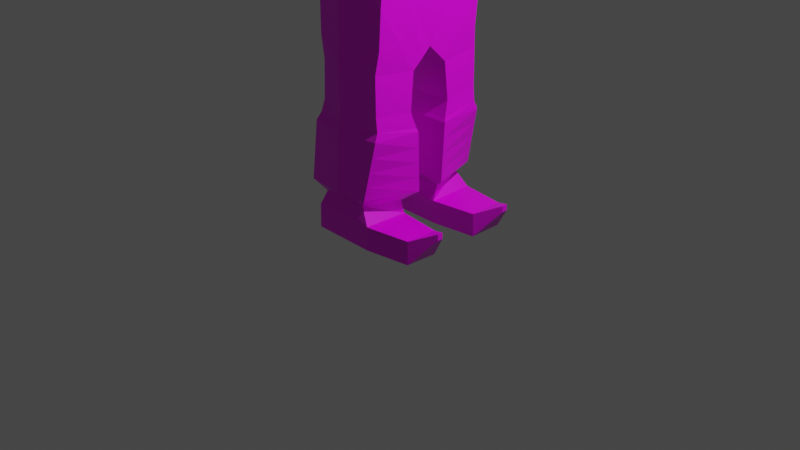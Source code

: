 # Source: gnome.blend  (saved by Blender 3.1.7; exported with 4.5.12 LTS)
import bpy
from mathutils import Matrix  # noqa: F401  (used for matrix-valued properties, if any)

bpy.ops.wm.read_factory_settings(use_empty=True)
scene = bpy.context.scene
scene.name = 'Scene'

# ---- collections
col_collection = bpy.data.collections.new('Collection'); scene.collection.children.link(col_collection)

# ---- images (referenced by path relative to the original .blend; pixels are not part of the script)
import os
ASSET_DIR = os.environ.get("B2B_ASSET_DIR", "")  # directory of the original .blend (textures are referenced by path, not embedded)
HERE = os.path.dirname(os.path.abspath(__file__))  # packed textures are extracted next to this script under _unpacked/

def load_image(name, relpath, width, height, colorspace="sRGB"):
    """Load a texture the original file referenced (path relative to the .blend, or extracted next to this script)."""
    p = next((c for c in (os.path.join(HERE, relpath), os.path.join(ASSET_DIR, relpath)) if relpath and os.path.exists(c)), "")
    if p:
        img = bpy.data.images.load(p, check_existing=True)
        img.name = name
    else:  # same state as the original file: an image datablock whose file is absent (Cycles renders it pink)
        img = bpy.data.images.new(name, width, height)
        img.source = "FILE"
        img.filepath = "//" + (relpath or name)
    img.colorspace_settings.name = colorspace
    return img
img_tex = load_image('Tex', 'gnometex.png', 1024, 1024, 'sRGB')

# ---- materials (node trees are filled in below, after node groups)
mat_material = bpy.data.materials.new('Material')
mat_material.alpha_threshold = 0.0
mat_material.use_transparent_shadow = False
mat_material.line_color = (0.0, 0.0, 0.0, 1.0)

# ---- material node trees
mat_material.use_nodes = True; mat_material.node_tree.nodes.clear()
_N = mat_material.node_tree.nodes; _L = mat_material.node_tree.links
n0 = _N.new('ShaderNodeOutputMaterial'); n0.name = 'Material Output'; n0.location = (300, 300)
n1 = _N.new('ShaderNodeBsdfPrincipled'); n1.name = 'Principled BSDF'; n1.location = (10, 300)
n1.distribution = 'GGX'
n1.subsurface_method = 'RANDOM_WALK_SKIN'
n1.inputs[2].default_value = 0.4
n1.inputs[3].default_value = 1.45
n1.inputs[27].default_value = (0.0, 0.0, 0.0, 1.0)
n1.inputs[28].default_value = 1.0
n2 = _N.new('ShaderNodeTexImage'); n2.name = 'Image Texture'; n2.location = (-462, 264)
n2.image = img_tex
_L.new(n1.outputs[0], n0.inputs[0])
_L.new(n2.outputs[0], n1.inputs[0])
n0.is_active_output = True

# ---- world
world_world = bpy.data.worlds.new('World'); scene.world = world_world
world_world.use_nodes = True; world_world.node_tree.nodes.clear()
_N = world_world.node_tree.nodes; _L = world_world.node_tree.links
n0 = _N.new('ShaderNodeOutputWorld'); n0.name = 'World Output'; n0.location = (300, 300)
n1 = _N.new('ShaderNodeBackground'); n1.name = 'Background'; n1.location = (10, 300)
n1.inputs[0].default_value = (0.05088, 0.05088, 0.05088, 1.0)
_L.new(n1.outputs[0], n0.inputs[0])
n0.is_active_output = True
world_world.color = (0.05088, 0.05088, 0.05088)
world_world.use_sun_shadow = False
world_world.sun_shadow_jitter_overblur = 0.0

# ---- cameras
cam_camera = bpy.data.cameras.new('Camera')
cam_camera.clip_end = 100.0
cam_camera.ortho_scale = 7.314

# ---- lights
light_light = bpy.data.lights.new('Light', 'POINT')
light_light.transmission_factor = 0.0
light_light.energy = 1000.0
light_light.shadow_soft_size = 0.1
light_light.shadow_maximum_resolution = 0.006
light_light.use_absolute_resolution = True

# ---- meshes
me_cube = bpy.data.meshes.new('Cube')
me_cube.from_pydata([(0.3032, 0.8286, 4.092), (0.2579, 0.7637, 3.355), (-0.4606, -0.002019, 4.033), (0.5242, -0.001281, 3.894), (-0.3548, 0.7981, 4.076), (-0.4223, 0.8881, 3.28), (-0.3785, 0.6709, 4.091), (0.3453, 0.6321, 4.066), (-0.6162, -0.002019, 2.884), (0.6549, -0.001281, 3.708), (-0.6001, -0.002019, 3.799), (0.531, -0.002019, 2.883), (-0.3516, -0.002019, 4.149), (0.1885, -0.002019, 4.116), (-0.229, 0.3154, 4.141), (0.1602, 0.3221, 4.121), (-0.3507, -0.002019, 4.298), (0.3207, 0.0, 4.155), (-0.2379, 0.3332, 4.291), (0.1644, 0.3277, 4.273), (-0.5896, -0.002019, 4.504), (0.8736, -0.002019, 4.195), (-0.3424, 0.4736, 4.504), (0.277, 0.5276, 4.472), (-0.5356, -0.002019, 5.033), (0.5803, -0.002019, 4.944), (-0.3114, 0.4738, 5.032), (0.2426, 0.4938, 5.037), (-0.4716, -0.002019, 5.229), (0.3786, -0.002019, 5.228), (-0.2737, 0.4483, 5.229), (0.1946, 0.4498, 5.231), (-0.265, -0.002019, 6.128), (0.1794, -0.002019, 6.128), (-0.1161, 0.2965, 6.128), (0.03969, 0.2965, 6.128), (-0.1843, -0.002019, 6.749), (0.09904, -0.002019, 6.749), (-0.116, 0.1361, 6.749), (0.03984, 0.1361, 6.749), (-0.04261, -0.002019, 7.136), (0.4462, 0.617, 2.883), (-0.5223, 0.6168, 2.884), (0.6737, -0.002019, 4.105), (0.2096, 0.97, 4.088), (0.1872, 0.94, 3.531), (-0.2793, 0.9624, 4.086), (-0.3294, 1.024, 3.473), (0.1548, 1.438, 3.948), (0.1547, 1.437, 3.563), (-0.2306, 1.437, 3.949), (-0.2307, 1.437, 3.564), (0.1521, 1.738, 3.946), (0.152, 1.738, 3.567), (-0.2281, 1.738, 3.947), (-0.2281, 1.738, 3.567), (0.1835, 2.3, 3.979), (0.1835, 2.3, 3.536), (-0.2596, 2.3, 3.979), (-0.2596, 2.3, 3.536), (0.09672, 2.583, 3.892), (0.09672, 2.583, 3.622), (-0.1728, 2.583, 3.892), (-0.1728, 2.583, 3.622), (0.05524, 2.765, 3.85), (0.05524, 2.765, 3.664), (-0.1313, 2.765, 3.85), (-0.1313, 2.765, 3.664), (0.05524, 2.908, 3.85), (0.05524, 2.908, 3.699), (-0.1313, 2.908, 3.851), (-0.1313, 2.908, 3.699), (0.05524, 3.129, 3.851), (0.05524, 3.129, 3.689), (-0.1313, 3.129, 3.851), (-0.1313, 3.129, 3.689), (0.05524, 3.378, 3.816), (0.05524, 3.378, 3.699), (-0.1313, 3.378, 3.816), (-0.1313, 3.378, 3.699), (0.1856, 2.785, 3.824), (0.1856, 2.785, 3.69), (0.1856, 2.888, 3.824), (0.1856, 2.888, 3.69), (0.3279, 2.805, 3.798), (0.3279, 2.805, 3.716), (0.3279, 2.868, 3.798), (0.3279, 2.868, 3.716), (0.4561, 0.6037, 2.713), (-0.483, 0.6036, 2.714), (0.4814, -0.002019, 2.713), (-0.5696, -0.002019, 2.714), (0.4405, 0.6121, 2.544), (-0.4353, 0.612, 2.544), (0.4629, -0.002019, 2.544), (-0.513, -0.002019, 2.544), (0.4272, 0.6172, 2.366), (-0.3945, 0.6172, 2.366), (0.4472, -0.002019, 2.391), (-0.4647, -0.002019, 2.391), (0.4075, 0.2036, 1.713), (-0.3277, 0.2036, 1.713), (0.4099, -0.002019, 1.905), (-0.3503, -0.002019, 1.905), (0.3717, 0.6399, 1.75), (-0.3275, 0.6399, 1.75), (0.3954, 0.6118, 1.976), (-0.3762, 0.6319, 1.972), (0.4143, 0.2408, 1.321), (-0.3449, 0.2408, 1.321), (0.3762, 0.6393, 1.356), (-0.3447, 0.6393, 1.356), (0.4359, 0.19, 1.159), (-0.3999, 0.19, 1.159), (0.3904, 0.6381, 1.212), (-0.3997, 0.6381, 1.212), (0.45, 0.1739, 1.118), (-0.4358, 0.1739, 1.119), (0.3996, 0.6731, 1.129), (-0.4355, 0.6731, 1.129), (0.4393, 0.1482, 0.4974), (-0.4782, 0.1482, 0.4974), (0.2673, 0.7039, 0.5094), (-0.4779, 0.7039, 0.5095), (0.2872, 0.2471, 0.3898), (-0.3521, 0.2471, 0.3898), (0.1673, 0.6343, 0.3982), (-0.3519, 0.6343, 0.3982), (0.285, 0.1994, 0.2337), (-0.4123, 0.2102, 0.2337), (0.2884, 0.689, 0.2438), (-0.412, 0.6779, 0.2438), (0.2866, 0.2045, -0.01247), (-0.4123, 0.2155, -0.01247), (0.29, 0.6941, -0.002372), (-0.412, 0.6832, -0.002371), (0.7705, 0.2632, 0.2368), (0.7739, 0.6198, 0.2469), (0.7721, 0.2668, -0.009375), (0.7755, 0.6235, 0.000726), (1.015, 0.4107, 0.3571), (1.016, 0.4706, 0.3598), (1.016, 0.4113, 0.2934), (1.017, 0.4712, 0.296), (0.2516, 0.4895, 4.835), (0.7568, -0.002019, 4.603), (-0.3264, 0.4987, 4.839), (-0.5653, -0.002019, 4.841), (0.6636, -0.002019, 4.519), (0.269, 0.5216, 4.617), (-0.333, 0.5069, 4.642), (-0.5758, -0.002019, 4.644), (-0.4556, 0.335, 4.033), (0.4929, 0.3521, 3.898), (-0.3429, 0.2016, 4.147), (-0.5688, 0.335, 3.838), (0.5055, 0.3078, 2.883), (-0.5849, 0.3075, 2.884), (0.5542, 0.3521, 3.711), (0.1814, 0.2075, 4.114), (-0.5027, 0.2839, 4.483), (-0.3668, 0.2085, 4.285), (0.3017, 0.2118, 4.264), (0.5654, 0.3297, 4.327), (-0.4434, 0.2449, 5.032), (0.5002, 0.2538, 5.026), (-0.3763, 0.2237, 5.229), (0.2897, 0.2275, 5.23), (-0.1893, 0.1473, 6.128), (0.1096, 0.1474, 6.128), (-0.1509, 0.06706, 6.749), (0.0715, 0.06707, 6.749), (0.4738, 0.301, 2.713), (-0.5406, 0.3009, 2.714), (0.4563, 0.2914, 2.544), (-0.4868, 0.2913, 2.544), (0.4413, 0.267, 2.378), (-0.4409, 0.267, 2.379), (0.4125, 0.1008, 1.809), (-0.3489, 0.1008, 1.809), (-0.4658, 0.2503, 4.827), (0.5031, 0.2945, 4.754), (0.5324, 0.31, 4.508), (-0.4907, 0.2655, 4.632), (0.6945, 0.2351, 4.268), (0.2466, 0.4905, 4.939), (0.5489, 0.1749, 4.99), (0.4873, -0.002019, 5.086), (0.7762, -0.002019, 4.331), (0.3333, 0.1157, 5.229), (0.2181, 0.4714, 5.134), (0.2603, 0.5143, 4.726), (0.6946, -0.002019, 4.808), (0.6251, 0.1702, 4.666), (0.701, -0.002019, 4.543), (0.2738, 0.5253, 4.544), (0.5786, 0.1738, 4.493), (0.4062, 0.4151, 4.427), (0.3981, 0.4278, 5.036), (0.2419, 0.3386, 5.231), (0.398, 0.4203, 4.818), (0.4079, 0.4238, 4.58), (0.5546, 0.3229, 4.405), (0.5169, 0.3052, 4.623), (0.395, 0.2543, 5.153), (0.4797, 0.2876, 4.87), (0.5862, 0.1537, 4.842), (0.4553, 0.1347, 5.126), (0.5981, 0.1686, 4.539), (0.6771, 0.2297, 4.354), (0.4075, 0.4195, 4.502), (0.3996, 0.4214, 4.692), (0.2998, 0.3604, 5.14), (0.394, 0.4224, 4.92), (0.6638, -0.002019, 3.312), (-0.6897, -0.002019, 3.43), (0.3184, 0.7969, 3.733), (-0.44, 0.8419, 3.687), (0.447, 0.6881, 3.534), (0.225, 0.9554, 3.816), (-0.3448, 0.9923, 3.787), (0.1752, 1.438, 3.761), (-0.2619, 1.437, 3.761), (0.1721, 1.738, 3.761), (-0.259, 1.738, 3.761), (0.2077, 2.3, 3.763), (-0.2947, 2.3, 3.763), (0.1093, 2.583, 3.76), (-0.1963, 2.583, 3.761), (0.06229, 2.765, 3.76), (-0.1493, 2.765, 3.76), (0.06229, 2.908, 3.76), (-0.1493, 2.908, 3.76), (0.06229, 3.129, 3.76), (-0.1493, 3.129, 3.76), (0.06229, 3.378, 3.759), (-0.1493, 3.378, 3.759), (0.2102, 2.785, 3.759), (0.2102, 2.888, 3.759), (0.3715, 2.805, 3.758), (0.3715, 2.868, 3.758), (0.5913, 0.3301, 3.314), (-0.6542, 0.3216, 3.45), (-0.509, 0.6445, 3.498), (-0.02202, 0.524, 4.837), (-0.0075, 0.5438, 4.628), (-0.03106, 0.5074, 5.035), (-0.05064, 0.449, 5.23), (-0.03928, 0.3305, 4.282), (-0.0356, 0.3188, 4.187), (0.0006519, 0.5224, 4.486), (0.4472, 0.1672, 0.9557), (0.4445, 0.1607, 0.8004), (0.4418, 0.1543, 0.6452), (0.2988, 0.6966, 0.6569), (0.3319, 0.6889, 0.8118), (0.365, 0.6811, 0.9668), (-0.4678, 0.6966, 0.6569), (-0.4572, 0.6889, 0.8119), (-0.4466, 0.6811, 0.9668), (-0.4681, 0.1543, 0.6452), (-0.4575, 0.1607, 0.8004), (-0.4469, 0.1672, 0.9557), (-0.05398, 0.7347, 0.9668), (-0.07535, 0.6704, 2.884), (-0.06563, 0.6934, 1.75), (-0.05631, 0.7266, 1.129), (-0.05177, 0.7424, 0.8118), (-0.07713, 0.6572, 2.713), (-0.06977, 0.6775, 1.973), (-0.07473, 0.6656, 2.544), (-0.04955, 0.7501, 0.6569), (-0.04744, 0.7575, 0.5094), (-0.07289, 0.6708, 2.366), (-0.06392, 0.6928, 1.356), (-0.03838, 0.8714, 3.322), (-0.06348, 0.6917, 1.212), (-0.02649, 1.437, 3.564), (-0.04013, 2.908, 3.699), (-0.04184, 2.3, 3.536), (-0.0243, 0.9743, 3.507), (-0.04424, 3.378, 3.699), (-0.03797, 2.765, 3.664), (-0.03075, 1.738, 3.567), (-0.04344, 3.129, 3.689), (-0.03875, 2.583, 3.622), (-0.05773, 0.9658, 4.143), (-0.04132, 0.8126, 4.139), (-0.02411, 0.652, 4.135), (-0.05585, 3.378, 3.824), (-0.02953, 2.765, 3.906), (-0.01513, 1.738, 4.003), (-0.06138, 3.129, 3.859), (-0.04613, 2.583, 3.948), (0.00959, 1.438, 4.004), (-0.0421, 2.908, 3.859), (-0.08937, 2.3, 4.035)], [], [(158, 7, 153), (159, 15, 19, 162), (242, 155, 6, 243), (7, 288, 249, 15), (217, 4, 46, 220), (241, 158, 9, 214), (156, 11, 90, 172), (153, 7, 15, 159), (155, 10, 2, 152), (152, 2, 12, 154), (162, 19, 23, 197, 163), (15, 249, 248, 19), (154, 12, 16, 161), (213, 185, 27, 198), (19, 248, 250, 23), (161, 16, 20, 160), (27, 246, 247, 31, 190), (144, 244, 246, 27, 185), (180, 147, 24, 164), (31, 247, 30, 34, 35), (164, 24, 28, 166), (212, 190, 31, 199), (35, 34, 38, 39), (166, 28, 32, 168), (167, 199, 31, 35, 169), (37, 171, 39, 40), (168, 32, 36, 170), (169, 35, 39, 171), (39, 38, 40), (38, 170, 36, 40), (5, 275, 264, 42), (216, 0, 7, 218), (217, 5, 42, 243), (0, 287, 288, 7), (45, 280, 277, 49), (1, 275, 280, 45), (4, 287, 286, 46), (216, 1, 45, 219), (50, 294, 291, 54), (46, 286, 294, 50), (219, 45, 49, 221), (220, 46, 50, 222), (224, 54, 58, 226), (221, 49, 53, 223), (222, 50, 54, 224), (49, 277, 283, 53), (58, 296, 293, 62), (53, 283, 279, 57), (54, 291, 296, 58), (223, 53, 57, 225), (227, 61, 65, 229), (225, 57, 61, 227), (226, 58, 62, 228), (57, 279, 285, 61), (230, 66, 70, 232), (228, 62, 66, 230), (61, 285, 282, 65), (62, 293, 290, 66), (70, 295, 292, 74), (65, 282, 278, 69), (66, 290, 295, 70), (68, 64, 80, 82), (234, 74, 78, 236), (231, 69, 73, 233), (232, 70, 74, 234), (69, 278, 284, 73), (236, 78, 289, 76, 235), (73, 284, 281, 77), (74, 292, 289, 78), (233, 73, 77, 235), (82, 80, 84, 86), (231, 68, 82, 238), (65, 69, 83, 81), (229, 65, 81, 237), (239, 85, 87, 240), (238, 82, 86, 240), (81, 83, 87, 85), (237, 81, 85, 239), (89, 268, 270, 93), (42, 264, 268, 89), (157, 42, 89, 173), (172, 90, 94, 174), (173, 89, 93, 175), (176, 98, 102, 178), (179, 178, 102, 103), (177, 97, 101, 179), (101, 97, 107, 105), (107, 269, 265, 105), (97, 273, 269, 107), (96, 100, 104, 106), (105, 265, 274, 111), (110, 108, 112, 114), (104, 100, 108, 110), (101, 105, 111, 109), (100, 101, 109, 108), (113, 115, 119, 117), (111, 274, 276, 115), (109, 111, 115, 113), (108, 109, 113, 112), (254, 253, 120, 122), (112, 113, 117, 116), (114, 112, 116, 118), (115, 276, 266, 119), (123, 272, 122, 126, 127), (257, 271, 272, 123), (260, 257, 123, 121), (253, 260, 121, 120), (125, 127, 131, 129), (121, 123, 127, 125), (120, 121, 125, 124), (122, 120, 124, 126), (130, 128, 136, 137), (124, 125, 129, 128), (126, 124, 128, 130), (127, 126, 130, 131), (132, 133, 135, 134), (131, 130, 134, 135), (129, 131, 135, 133), (128, 129, 133, 132), (136, 138, 142, 140), (128, 132, 138, 136), (134, 130, 137, 139), (132, 134, 139, 138), (141, 140, 142, 143), (137, 136, 140, 141), (139, 137, 141, 143), (138, 139, 143, 142), (174, 94, 98, 176), (93, 270, 273, 97), (175, 93, 97, 177), (116, 118, 266, 119, 117), (120, 122, 272, 123, 121), (183, 151, 147, 180), (149, 245, 244, 144, 191), (211, 191, 144, 200), (210, 195, 149, 201), (23, 250, 245, 149, 195), (160, 20, 151, 183), (22, 160, 183, 150), (209, 202, 182, 196), (208, 203, 181, 193), (150, 183, 180, 146), (95, 175, 177, 99), (92, 174, 176, 96), (99, 177, 179, 103), (101, 100, 178, 179), (96, 176, 178, 100), (91, 173, 175, 95), (88, 172, 174, 92), (8, 157, 173, 91), (33, 169, 171, 37), (34, 168, 170, 38), (29, 189, 167, 169, 33), (30, 166, 168, 34), (207, 204, 167, 189), (26, 164, 166, 30), (146, 180, 164, 26), (18, 161, 160, 22), (206, 205, 165, 186), (14, 154, 161, 18), (17, 162, 163, 184, 21, 43), (6, 152, 154, 14), (6, 155, 152), (3, 153, 159, 13), (41, 156, 172, 88), (218, 7, 158, 241), (215, 10, 155, 242), (13, 159, 162, 17), (9, 158, 153, 3), (192, 206, 186, 25), (145, 193, 206, 192), (193, 181, 205, 206), (187, 207, 189, 29), (25, 186, 207, 187), (186, 165, 204, 207), (194, 208, 193, 145), (148, 196, 208, 194), (196, 182, 203, 208), (188, 209, 196, 148), (21, 184, 209, 188), (184, 163, 202, 209), (202, 210, 201, 182), (163, 197, 210, 202), (197, 23, 195, 210), (203, 211, 200, 181), (182, 201, 211, 203), (201, 149, 191, 211), (204, 212, 199, 167), (165, 198, 212, 204), (198, 27, 190, 212), (205, 213, 198, 165), (181, 200, 213, 205), (200, 144, 185, 213), (8, 215, 242, 157), (41, 218, 241, 156), (80, 237, 239, 84), (83, 238, 240, 87), (84, 239, 240, 86), (64, 229, 237, 80), (69, 231, 238, 83), (72, 233, 235, 76), (79, 236, 235, 77, 281), (71, 232, 234, 75), (68, 231, 233, 72), (75, 234, 236, 79), (63, 228, 230, 67), (67, 230, 232, 71), (59, 226, 228, 63), (56, 225, 227, 60), (60, 227, 229, 64), (52, 223, 225, 56), (51, 222, 224, 55), (48, 221, 223, 52), (55, 224, 226, 59), (47, 220, 222, 51), (44, 219, 221, 48), (0, 216, 219, 44), (4, 217, 243, 6), (1, 216, 218, 41), (156, 241, 214, 11), (5, 217, 220, 47), (157, 242, 243, 42), (250, 248, 18, 22), (247, 246, 26, 30), (245, 250, 22, 150), (244, 245, 150, 146), (246, 244, 146, 26), (248, 249, 14, 18), (116, 117, 262, 251), (251, 262, 261, 252), (252, 261, 260, 253), (117, 119, 259, 262), (262, 259, 258, 261), (261, 258, 257, 260), (119, 266, 263, 259), (259, 263, 267, 258), (258, 267, 271, 257), (118, 116, 251, 256), (256, 251, 252, 255), (255, 252, 253, 254), (270, 268, 88, 92), (263, 266, 118, 256), (271, 267, 255, 254), (274, 265, 104, 110), (269, 273, 96, 106), (276, 274, 110, 114), (266, 276, 114, 118), (272, 271, 254, 122), (264, 275, 1, 41), (268, 264, 41, 88), (267, 263, 256, 255), (273, 270, 92, 96), (265, 269, 106, 104), (277, 280, 47, 51), (284, 278, 71, 75), (283, 277, 51, 55), (280, 275, 5, 47), (278, 282, 67, 71), (282, 285, 63, 67), (285, 279, 59, 63), (281, 284, 75, 79), (279, 283, 55, 59), (286, 287, 0, 44), (295, 290, 64, 68), (288, 287, 4, 6), (290, 293, 60, 64), (249, 288, 6, 14), (289, 292, 72, 76), (292, 295, 68, 72), (296, 291, 52, 56), (291, 294, 48, 52), (294, 286, 44, 48), (293, 296, 56, 60)])
_uv = me_cube.uv_layers.new(name='UVMap')
_uv.uv.foreach_set('vector', [0.2201, 0.1012, 0.1547, 0.1745, 0.1823, 0.1098, 0.5246, 0.8678, 0.5096, 0.8816, 0.4867, 0.8628, 0.5097, 0.8359, 0.5725, 0.3536, 0.5697, 0.4286, 0.5064, 0.4873, 0.5008, 0.3649, 0.1547, 0.1745, 0.08593, 0.1902, 0.06956, 0.1303, 0.1071, 0.1239, 0.4595, 0.4108, 0.4819, 0.4902, 0.4502, 0.5046, 0.4265, 0.4425, 0.2963, 0.08059, 0.2201, 0.1012, 0.21, 0.03058, 0.2841, 0.01661, 0.3767, 0.06099, 0.3676, 0.004928, 0.4002, 0.00144, 0.4061, 0.05398, 0.1823, 0.1098, 0.1547, 0.1745, 0.1071, 0.1239, 0.1054, 0.1018, 0.5697, 0.4286, 0.6326, 0.4198, 0.6324, 0.4703, 0.5697, 0.471, 0.5697, 0.471, 0.6324, 0.4703, 0.6325, 0.4995, 0.595, 0.5005, 0.5097, 0.8359, 0.4867, 0.8628, 0.4437, 0.8296, 0.4636, 0.8088, 0.4918, 0.7864, 0.5096, 0.8816, 0.48, 0.9045, 0.465, 0.8966, 0.4867, 0.8628, 0.4605, 0.9653, 0.4579, 0.9998, 0.4331, 0.9991, 0.4352, 0.9606, 0.3864, 0.7813, 0.3747, 0.8041, 0.3598, 0.7989, 0.37, 0.7763, 0.4867, 0.8628, 0.465, 0.8966, 0.4257, 0.8678, 0.4437, 0.8296, 0.4352, 0.9606, 0.4331, 0.9991, 0.3756, 0.9973, 0.3936, 0.9505, 0.3598, 0.7989, 0.3441, 0.8395, 0.3122, 0.8312, 0.3269, 0.793, 0.3437, 0.7959, 0.3903, 0.8093, 0.3736, 0.8495, 0.3441, 0.8395, 0.3598, 0.7989, 0.3747, 0.8041, 0.3405, 0.934, 0.3205, 0.9751, 0.2902, 0.9593, 0.3103, 0.9191, 0.3269, 0.793, 0.3122, 0.8312, 0.3006, 0.8659, 0.1622, 0.7936, 0.1706, 0.7681, 0.3103, 0.9191, 0.2902, 0.9593, 0.2597, 0.9387, 0.2802, 0.9016, 0.3465, 0.7735, 0.3437, 0.7959, 0.3269, 0.793, 0.3283, 0.7725, 0.1706, 0.7681, 0.1622, 0.7936, 0.06144, 0.7599, 0.06945, 0.7359, 0.2802, 0.9016, 0.2597, 0.9387, 0.1322, 0.8424, 0.1472, 0.818, 0.33, 0.752, 0.3283, 0.7725, 0.3269, 0.793, 0.1706, 0.7681, 0.1728, 0.7398, 0.06955, 0.711, 0.06982, 0.7234, 0.06945, 0.7359, 0.0001896, 0.7268, 0.1472, 0.818, 0.1322, 0.8424, 0.04636, 0.7811, 0.05409, 0.7706, 0.1728, 0.7398, 0.1706, 0.7681, 0.06945, 0.7359, 0.06982, 0.7234, 0.06945, 0.7359, 0.06144, 0.7599, 0.0001896, 0.7268, 0.06144, 0.7599, 0.05409, 0.7706, 0.04636, 0.7811, 0.0001896, 0.7268, 0.4445, 0.3149, 0.3654, 0.2647, 0.4461, 0.1948, 0.5182, 0.2409, 0.2261, 0.2085, 0.1513, 0.2116, 0.1547, 0.1745, 0.2682, 0.1692, 0.4595, 0.4108, 0.4445, 0.3149, 0.5182, 0.2409, 0.5008, 0.3649, 0.1513, 0.2116, 0.08827, 0.2213, 0.08593, 0.1902, 0.1547, 0.1745, 0.2803, 0.2604, 0.3264, 0.3015, 0.256, 0.4074, 0.2183, 0.3818, 0.3184, 0.2035, 0.3654, 0.2647, 0.3264, 0.3015, 0.2803, 0.2604, 0.4819, 0.4902, 0.4797, 0.5493, 0.4523, 0.5476, 0.4502, 0.5046, 0.2261, 0.2085, 0.3184, 0.2035, 0.2803, 0.2604, 0.2024, 0.2504, 0.347, 0.5218, 0.3645, 0.5699, 0.3151, 0.5899, 0.2926, 0.5547, 0.4502, 0.5046, 0.4523, 0.5476, 0.3645, 0.5699, 0.347, 0.5218, 0.2024, 0.2504, 0.2803, 0.2604, 0.2183, 0.3818, 0.1773, 0.3612, 0.4265, 0.4425, 0.4502, 0.5046, 0.347, 0.5218, 0.326, 0.4832, 0.2702, 0.5237, 0.2926, 0.5547, 0.2124, 0.6171, 0.1922, 0.5896, 0.1773, 0.3612, 0.2183, 0.3818, 0.1821, 0.4397, 0.1471, 0.4191, 0.326, 0.4832, 0.347, 0.5218, 0.2926, 0.5547, 0.2702, 0.5237, 0.2183, 0.3818, 0.256, 0.4074, 0.2127, 0.4628, 0.1821, 0.4397, 0.2124, 0.6171, 0.2271, 0.6459, 0.1716, 0.6671, 0.1624, 0.6413, 0.1821, 0.4397, 0.2127, 0.4628, 0.1474, 0.5424, 0.123, 0.5211, 0.2926, 0.5547, 0.3151, 0.5899, 0.2271, 0.6459, 0.2124, 0.6171, 0.1471, 0.4191, 0.1821, 0.4397, 0.123, 0.5211, 0.09376, 0.5049, 0.0711, 0.5525, 0.09465, 0.5639, 0.07279, 0.5984, 0.05654, 0.5858, 0.09376, 0.5049, 0.123, 0.5211, 0.09465, 0.5639, 0.0711, 0.5525, 0.1922, 0.5896, 0.2124, 0.6171, 0.1624, 0.6413, 0.1484, 0.6193, 0.123, 0.5211, 0.1474, 0.5424, 0.1131, 0.5809, 0.09465, 0.5639, 0.1154, 0.6401, 0.1256, 0.6576, 0.0989, 0.6717, 0.08999, 0.6558, 0.1484, 0.6193, 0.1624, 0.6413, 0.1256, 0.6576, 0.1154, 0.6401, 0.09465, 0.5639, 0.1131, 0.5809, 0.08843, 0.61, 0.07279, 0.5984, 0.1624, 0.6413, 0.1716, 0.6671, 0.1359, 0.68, 0.1256, 0.6576, 0.0989, 0.6717, 0.1062, 0.6876, 0.06499, 0.7009, 0.06338, 0.6888, 0.07279, 0.5984, 0.08843, 0.61, 0.07006, 0.6335, 0.05431, 0.6232, 0.1256, 0.6576, 0.1359, 0.68, 0.1062, 0.6876, 0.0989, 0.6717, 0.02819, 0.6119, 0.03644, 0.5819, 0.0472, 0.5997, 0.04463, 0.6046, 0.05971, 0.6757, 0.06338, 0.6888, 0.03723, 0.6848, 0.03778, 0.6809, 0.04339, 0.621, 0.05431, 0.6232, 0.03869, 0.6538, 0.03084, 0.6511, 0.08999, 0.6558, 0.0989, 0.6717, 0.06338, 0.6888, 0.05971, 0.6757, 0.05431, 0.6232, 0.07006, 0.6335, 0.04876, 0.66, 0.03869, 0.6538, 0.03778, 0.6809, 0.03723, 0.6848, 0.02276, 0.6901, 0.0253, 0.6713, 0.02862, 0.671, 0.03869, 0.6538, 0.04876, 0.66, 0.0354, 0.6735, 0.03222, 0.6699, 0.06338, 0.6888, 0.06499, 0.7009, 0.02276, 0.6901, 0.03723, 0.6848, 0.03084, 0.6511, 0.03869, 0.6538, 0.03222, 0.6699, 0.02862, 0.671, 0.04463, 0.6046, 0.0472, 0.5997, 0.04888, 0.6033, 0.04862, 0.6036, 0.04339, 0.621, 0.02819, 0.6119, 0.04463, 0.6046, 0.04777, 0.6058, 0.07279, 0.5984, 0.05431, 0.6232, 0.05043, 0.6068, 0.05356, 0.6027, 0.05654, 0.5858, 0.07279, 0.5984, 0.05356, 0.6027, 0.05025, 0.6011, 0.04907, 0.6035, 0.04939, 0.6036, 0.04913, 0.6039, 0.04893, 0.6037, 0.04777, 0.6058, 0.04463, 0.6046, 0.04862, 0.6036, 0.04893, 0.6037, 0.05356, 0.6027, 0.05043, 0.6068, 0.04913, 0.6039, 0.04939, 0.6036, 0.05025, 0.6011, 0.05356, 0.6027, 0.04939, 0.6036, 0.04907, 0.6035, 0.526, 0.2102, 0.4666, 0.1731, 0.484, 0.153, 0.5307, 0.1815, 0.5182, 0.2409, 0.4461, 0.1948, 0.4666, 0.1731, 0.526, 0.2102, 0.5774, 0.2473, 0.5182, 0.2409, 0.526, 0.2102, 0.5793, 0.216, 0.4061, 0.05398, 0.4002, 0.00144, 0.4309, 0.0001896, 0.4324, 0.04788, 0.5793, 0.216, 0.526, 0.2102, 0.5307, 0.1815, 0.581, 0.1864, 0.4564, 0.04202, 0.4574, 0.002089, 0.5294, 0.02554, 0.5276, 0.04351, 0.5786, 0.08583, 0.5276, 0.04351, 0.5294, 0.02554, 0.5961, 0.08272, 0.5844, 0.1602, 0.536, 0.1556, 0.5649, 0.08639, 0.5786, 0.08583, 0.5649, 0.08639, 0.536, 0.1556, 0.5376, 0.1127, 0.5367, 0.09974, 0.5376, 0.1127, 0.5199, 0.105, 0.5268, 0.09537, 0.5367, 0.09974, 0.536, 0.1556, 0.499, 0.1352, 0.5199, 0.105, 0.5376, 0.1127, 0.4642, 0.08596, 0.5279, 0.05634, 0.5172, 0.08227, 0.5043, 0.08255, 0.5367, 0.09974, 0.5268, 0.09537, 0.5323, 0.08607, 0.5358, 0.08728, 0.5294, 0.08189, 0.5338, 0.07851, 0.5342, 0.08043, 0.5312, 0.08202, 0.5172, 0.08227, 0.5279, 0.05634, 0.5338, 0.07851, 0.5294, 0.08189, 0.5649, 0.08639, 0.5367, 0.09974, 0.5358, 0.08728, 0.5388, 0.08326, 0.5279, 0.05634, 0.5649, 0.08639, 0.5388, 0.08326, 0.5338, 0.07851, 0.5369, 0.08317, 0.5357, 0.08566, 0.5353, 0.08482, 0.5366, 0.08329, 0.5358, 0.08728, 0.5323, 0.08607, 0.5333, 0.08468, 0.5357, 0.08566, 0.5388, 0.08326, 0.5358, 0.08728, 0.5357, 0.08566, 0.5369, 0.08317, 0.5338, 0.07851, 0.5388, 0.08326, 0.5369, 0.08317, 0.5342, 0.08043, 0.7412, 0.5901, 0.8724, 0.581, 0.9078, 0.6214, 0.6968, 0.636, 0.5342, 0.08043, 0.5369, 0.08317, 0.5366, 0.08329, 0.5342, 0.08071, 0.5312, 0.08202, 0.5342, 0.08043, 0.5342, 0.08071, 0.5322, 0.08237, 0.5357, 0.08566, 0.5333, 0.08468, 0.5337, 0.08406, 0.5353, 0.08482, 0.6835, 0.3311, 0.6452, 0.2087, 0.6338, 0.1068, 0.6751, 0.1449, 0.7113, 0.2836, 0.7542, 0.3995, 0.6944, 0.497, 0.6338, 0.4947, 0.7333, 0.3504, 0.8752, 0.4217, 0.7542, 0.3995, 0.7333, 0.3504, 0.9078, 0.3918, 0.8724, 0.581, 0.8752, 0.4217, 0.9078, 0.3918, 0.9078, 0.6214, 0.8429, 0.2959, 0.7113, 0.2836, 0.7353, 0.2544, 0.8045, 0.2503, 0.887, 0.35, 0.6835, 0.3311, 0.7113, 0.2836, 0.8429, 0.2959, 0.887, 0.0001896, 0.887, 0.35, 0.8429, 0.2959, 0.8385, 0.08543, 0.6338, 0.1068, 0.887, 0.0001896, 0.8385, 0.08543, 0.6751, 0.1449, 0.7246, 0.1629, 0.8131, 0.1466, 0.7654, 0.1742, 0.7651, 0.174, 0.8385, 0.08543, 0.8429, 0.2959, 0.8045, 0.2503, 0.8131, 0.1466, 0.6751, 0.1449, 0.8385, 0.08543, 0.8131, 0.1466, 0.7246, 0.1629, 0.7113, 0.2836, 0.6751, 0.1449, 0.7246, 0.1629, 0.7353, 0.2544, 0.7816, 0.1829, 0.7842, 0.2227, 0.7548, 0.2266, 0.7531, 0.1832, 0.7353, 0.2544, 0.7246, 0.1629, 0.7531, 0.1832, 0.7548, 0.2266, 0.8045, 0.2503, 0.7353, 0.2544, 0.7548, 0.2266, 0.7842, 0.2227, 0.8131, 0.1466, 0.8045, 0.2503, 0.7842, 0.2227, 0.7816, 0.1829, 0.7654, 0.1742, 0.7651, 0.1741, 0.7651, 0.174, 0.7651, 0.174, 0.8131, 0.1466, 0.7816, 0.1829, 0.7651, 0.1741, 0.7654, 0.1742, 0.7531, 0.1832, 0.7246, 0.1629, 0.7651, 0.174, 0.7648, 0.1739, 0.7816, 0.1829, 0.7531, 0.1832, 0.7648, 0.1739, 0.7651, 0.1741, 0.7651, 0.174, 0.7651, 0.174, 0.7651, 0.174, 0.7651, 0.174, 0.7651, 0.174, 0.7654, 0.1742, 0.7651, 0.174, 0.7651, 0.174, 0.7648, 0.1739, 0.7651, 0.174, 0.7651, 0.174, 0.7651, 0.174, 0.7651, 0.1741, 0.7648, 0.1739, 0.7651, 0.174, 0.7651, 0.174, 0.4324, 0.04788, 0.4309, 0.0001896, 0.4574, 0.002089, 0.4564, 0.04202, 0.5307, 0.1815, 0.484, 0.153, 0.499, 0.1352, 0.536, 0.1556, 0.581, 0.1864, 0.5307, 0.1815, 0.536, 0.1556, 0.5844, 0.1602, 0.8296, 0.7854, 0.7457, 0.7769, 0.7367, 0.7002, 0.7457, 0.6364, 0.8296, 0.6364, 0.7363, 0.7907, 0.6428, 0.7618, 0.6338, 0.7088, 0.6428, 0.6365, 0.7363, 0.6364, 0.3703, 0.9448, 0.3526, 0.9886, 0.3205, 0.9751, 0.3405, 0.934, 0.423, 0.8213, 0.4046, 0.8599, 0.3736, 0.8495, 0.3903, 0.8093, 0.4068, 0.8156, 0.4213, 0.7924, 0.4068, 0.8156, 0.3903, 0.8093, 0.4019, 0.7857, 0.4514, 0.8033, 0.4336, 0.8254, 0.423, 0.8213, 0.439, 0.7984, 0.4437, 0.8296, 0.4257, 0.8678, 0.4046, 0.8599, 0.423, 0.8213, 0.4336, 0.8254, 0.3936, 0.9505, 0.3756, 0.9973, 0.3526, 0.9886, 0.3703, 0.9448, 0.4007, 0.9141, 0.3936, 0.9505, 0.3703, 0.9448, 0.3828, 0.9035, 0.4989, 0.7631, 0.4795, 0.7816, 0.4617, 0.7756, 0.4718, 0.7525, 0.4645, 0.7477, 0.4419, 0.7699, 0.4202, 0.7631, 0.4435, 0.7386, 0.3828, 0.9035, 0.3703, 0.9448, 0.3405, 0.934, 0.3563, 0.8927, 0.63, 0.1837, 0.581, 0.1864, 0.5844, 0.1602, 0.6253, 0.1561, 0.4427, 0.09368, 0.4324, 0.04788, 0.4564, 0.04202, 0.4642, 0.08596, 0.6253, 0.1561, 0.5844, 0.1602, 0.5786, 0.08583, 0.5961, 0.08272, 0.5649, 0.08639, 0.5279, 0.05634, 0.5276, 0.04351, 0.5786, 0.08583, 0.4642, 0.08596, 0.4564, 0.04202, 0.5276, 0.04351, 0.5279, 0.05634, 0.6323, 0.2154, 0.5793, 0.216, 0.581, 0.1864, 0.63, 0.1837, 0.4183, 0.1021, 0.4061, 0.05398, 0.4324, 0.04788, 0.4427, 0.09368, 0.6334, 0.2475, 0.5774, 0.2473, 0.5793, 0.216, 0.6323, 0.2154, 0.1748, 0.7116, 0.1728, 0.7398, 0.06982, 0.7234, 0.06955, 0.711, 0.1622, 0.7936, 0.1472, 0.818, 0.05409, 0.7706, 0.06144, 0.7599, 0.334, 0.7096, 0.3317, 0.7314, 0.33, 0.752, 0.1728, 0.7398, 0.1748, 0.7116, 0.3006, 0.8659, 0.2802, 0.9016, 0.1472, 0.818, 0.1622, 0.7936, 0.3589, 0.7297, 0.352, 0.7509, 0.33, 0.752, 0.3317, 0.7314, 0.3289, 0.8811, 0.3103, 0.9191, 0.2802, 0.9016, 0.3006, 0.8659, 0.3563, 0.8927, 0.3405, 0.934, 0.3103, 0.9191, 0.3289, 0.8811, 0.4454, 0.9279, 0.4352, 0.9606, 0.3936, 0.9505, 0.4007, 0.9141, 0.4123, 0.7321, 0.4008, 0.7591, 0.3781, 0.7476, 0.3865, 0.7341, 0.4709, 0.9389, 0.4605, 0.9653, 0.4352, 0.9606, 0.4454, 0.9279, 0.5535, 0.8332, 0.5097, 0.8359, 0.4918, 0.7864, 0.5121, 0.7683, 0.5481, 0.7318, 0.5603, 0.7696, 0.5064, 0.4873, 0.5697, 0.471, 0.595, 0.5005, 0.5712, 0.5178, 0.5064, 0.4873, 0.5697, 0.4286, 0.5697, 0.471, 0.1688, 0.04325, 0.1823, 0.1098, 0.1054, 0.1018, 0.09561, 0.06351, 0.3925, 0.1165, 0.3767, 0.06099, 0.4061, 0.05398, 0.4183, 0.1021, 0.2682, 0.1692, 0.1547, 0.1745, 0.2201, 0.1012, 0.2963, 0.08059, 0.6334, 0.3497, 0.6326, 0.4198, 0.5697, 0.4286, 0.5725, 0.3536, 0.5603, 0.8567, 0.5246, 0.8678, 0.5097, 0.8359, 0.5535, 0.8332, 0.21, 0.03058, 0.2201, 0.1012, 0.1823, 0.1098, 0.1688, 0.04325, 0.4262, 0.7013, 0.4123, 0.7321, 0.3865, 0.7341, 0.3952, 0.7042, 0.4637, 0.7044, 0.4435, 0.7386, 0.4123, 0.7321, 0.4262, 0.7013, 0.4435, 0.7386, 0.4202, 0.7631, 0.4008, 0.7591, 0.4123, 0.7321, 0.3654, 0.7055, 0.3589, 0.7297, 0.3317, 0.7314, 0.334, 0.7096, 0.3952, 0.7042, 0.3865, 0.7341, 0.3589, 0.7297, 0.3654, 0.7055, 0.3865, 0.7341, 0.3781, 0.7476, 0.352, 0.7509, 0.3589, 0.7297, 0.4744, 0.714, 0.4645, 0.7477, 0.4435, 0.7386, 0.4637, 0.7044, 0.48, 0.7192, 0.4718, 0.7525, 0.4645, 0.7477, 0.4744, 0.714, 0.4718, 0.7525, 0.4617, 0.7756, 0.4419, 0.7699, 0.4645, 0.7477, 0.5187, 0.7258, 0.4989, 0.7631, 0.4718, 0.7525, 0.48, 0.7192, 0.5481, 0.7318, 0.5121, 0.7683, 0.4989, 0.7631, 0.5187, 0.7258, 0.5121, 0.7683, 0.4918, 0.7864, 0.4795, 0.7816, 0.4989, 0.7631, 0.4795, 0.7816, 0.4514, 0.8033, 0.439, 0.7984, 0.4617, 0.7756, 0.4918, 0.7864, 0.4636, 0.8088, 0.4514, 0.8033, 0.4795, 0.7816, 0.4636, 0.8088, 0.4437, 0.8296, 0.4336, 0.8254, 0.4514, 0.8033, 0.4419, 0.7699, 0.4213, 0.7924, 0.4019, 0.7857, 0.4202, 0.7631, 0.4617, 0.7756, 0.439, 0.7984, 0.4213, 0.7924, 0.4419, 0.7699, 0.439, 0.7984, 0.423, 0.8213, 0.4068, 0.8156, 0.4213, 0.7924, 0.352, 0.7509, 0.3465, 0.7735, 0.3283, 0.7725, 0.33, 0.752, 0.3781, 0.7476, 0.37, 0.7763, 0.3465, 0.7735, 0.352, 0.7509, 0.37, 0.7763, 0.3598, 0.7989, 0.3437, 0.7959, 0.3465, 0.7735, 0.4008, 0.7591, 0.3864, 0.7813, 0.37, 0.7763, 0.3781, 0.7476, 0.4202, 0.7631, 0.4019, 0.7857, 0.3864, 0.7813, 0.4008, 0.7591, 0.4019, 0.7857, 0.3903, 0.8093, 0.3747, 0.8041, 0.3864, 0.7813, 0.6334, 0.2475, 0.6334, 0.3497, 0.5725, 0.3536, 0.5774, 0.2473, 0.3925, 0.1165, 0.2682, 0.1692, 0.2963, 0.08059, 0.3767, 0.06099, 0.0472, 0.5997, 0.05025, 0.6011, 0.04907, 0.6035, 0.04888, 0.6033, 0.05043, 0.6068, 0.04777, 0.6058, 0.04893, 0.6037, 0.04913, 0.6039, 0.04888, 0.6033, 0.04907, 0.6035, 0.04893, 0.6037, 0.04862, 0.6036, 0.03644, 0.5819, 0.05654, 0.5858, 0.05025, 0.6011, 0.0472, 0.5997, 0.05431, 0.6232, 0.04339, 0.621, 0.04777, 0.6058, 0.05043, 0.6068, 0.01888, 0.6497, 0.03084, 0.6511, 0.02862, 0.671, 0.0253, 0.6713, 0.03879, 0.6768, 0.03778, 0.6809, 0.02862, 0.671, 0.03222, 0.6699, 0.0354, 0.6735, 0.08326, 0.6455, 0.08999, 0.6558, 0.05971, 0.6757, 0.05513, 0.6673, 0.02819, 0.6119, 0.04339, 0.621, 0.03084, 0.6511, 0.01888, 0.6497, 0.05513, 0.6673, 0.05971, 0.6757, 0.03778, 0.6809, 0.03879, 0.6768, 0.1331, 0.597, 0.1484, 0.6193, 0.1154, 0.6401, 0.1038, 0.6229, 0.1038, 0.6229, 0.1154, 0.6401, 0.08999, 0.6558, 0.08326, 0.6455, 0.1715, 0.5628, 0.1922, 0.5896, 0.1484, 0.6193, 0.1331, 0.597, 0.06395, 0.4888, 0.09376, 0.5049, 0.0711, 0.5525, 0.04786, 0.5419, 0.04786, 0.5419, 0.0711, 0.5525, 0.05654, 0.5858, 0.03644, 0.5819, 0.1145, 0.4022, 0.1471, 0.4191, 0.09376, 0.5049, 0.06395, 0.4888, 0.2988, 0.442, 0.326, 0.4832, 0.2702, 0.5237, 0.2434, 0.4912, 0.1383, 0.3454, 0.1773, 0.3612, 0.1471, 0.4191, 0.1145, 0.4022, 0.2434, 0.4912, 0.2702, 0.5237, 0.1922, 0.5896, 0.1715, 0.5628, 0.3953, 0.3609, 0.4265, 0.4425, 0.326, 0.4832, 0.2988, 0.442, 0.143, 0.2425, 0.2024, 0.2504, 0.1773, 0.3612, 0.1383, 0.3454, 0.1513, 0.2116, 0.2261, 0.2085, 0.2024, 0.2504, 0.143, 0.2425, 0.4819, 0.4902, 0.4595, 0.4108, 0.5008, 0.3649, 0.5064, 0.4873, 0.3184, 0.2035, 0.2261, 0.2085, 0.2682, 0.1692, 0.3925, 0.1165, 0.3767, 0.06099, 0.2963, 0.08059, 0.2841, 0.01661, 0.3676, 0.004928, 0.4445, 0.3149, 0.4595, 0.4108, 0.4265, 0.4425, 0.3953, 0.3609, 0.5774, 0.2473, 0.5725, 0.3536, 0.5008, 0.3649, 0.5182, 0.2409, 0.4257, 0.8678, 0.465, 0.8966, 0.4454, 0.9279, 0.4007, 0.9141, 0.3122, 0.8312, 0.3441, 0.8395, 0.3289, 0.8811, 0.3006, 0.8659, 0.4046, 0.8599, 0.4257, 0.8678, 0.4007, 0.9141, 0.3828, 0.9035, 0.3736, 0.8495, 0.4046, 0.8599, 0.3828, 0.9035, 0.3563, 0.8927, 0.3441, 0.8395, 0.3736, 0.8495, 0.3563, 0.8927, 0.3289, 0.8811, 0.465, 0.8966, 0.48, 0.9045, 0.4709, 0.9389, 0.4454, 0.9279, 0.8179, 0.5248, 0.8229, 0.4724, 0.8347, 0.4609, 0.8311, 0.5353, 0.8311, 0.5353, 0.8347, 0.4609, 0.8512, 0.4447, 0.8476, 0.553, 0.8476, 0.553, 0.8512, 0.4447, 0.8752, 0.4217, 0.8724, 0.581, 0.8229, 0.4724, 0.7894, 0.4725, 0.7818, 0.456, 0.8347, 0.4609, 0.8347, 0.4609, 0.7818, 0.456, 0.7703, 0.4338, 0.8512, 0.4447, 0.8512, 0.4447, 0.7703, 0.4338, 0.7542, 0.3995, 0.8752, 0.4217, 0.7894, 0.4725, 0.7811, 0.4971, 0.7619, 0.4973, 0.7818, 0.456, 0.7818, 0.456, 0.7619, 0.4973, 0.7354, 0.4974, 0.7703, 0.4338, 0.7703, 0.4338, 0.7354, 0.4974, 0.6944, 0.497, 0.7542, 0.3995, 0.7943, 0.5261, 0.8179, 0.5248, 0.8311, 0.5353, 0.7838, 0.5413, 0.7838, 0.5413, 0.8311, 0.5353, 0.8476, 0.553, 0.768, 0.5601, 0.768, 0.5601, 0.8476, 0.553, 0.8724, 0.581, 0.7412, 0.5901, 0.484, 0.153, 0.4666, 0.1731, 0.4183, 0.1021, 0.4427, 0.09368, 0.7619, 0.4973, 0.7811, 0.4971, 0.7943, 0.5261, 0.7838, 0.5413, 0.6944, 0.497, 0.7354, 0.4974, 0.768, 0.5601, 0.7412, 0.5901, 0.5323, 0.08607, 0.5268, 0.09537, 0.5172, 0.08227, 0.5294, 0.08189, 0.5199, 0.105, 0.499, 0.1352, 0.4642, 0.08596, 0.5043, 0.08255, 0.5333, 0.08468, 0.5323, 0.08607, 0.5294, 0.08189, 0.5312, 0.08202, 0.5337, 0.08406, 0.5333, 0.08468, 0.5312, 0.08202, 0.5322, 0.08237, 0.6338, 0.4947, 0.6944, 0.497, 0.7412, 0.5901, 0.6968, 0.636, 0.4461, 0.1948, 0.3654, 0.2647, 0.3184, 0.2035, 0.3925, 0.1165, 0.4666, 0.1731, 0.4461, 0.1948, 0.3925, 0.1165, 0.4183, 0.1021, 0.7354, 0.4974, 0.7619, 0.4973, 0.7838, 0.5413, 0.768, 0.5601, 0.499, 0.1352, 0.484, 0.153, 0.4427, 0.09368, 0.4642, 0.08596, 0.5268, 0.09537, 0.5199, 0.105, 0.5043, 0.08255, 0.5172, 0.08227, 0.256, 0.4074, 0.3264, 0.3015, 0.3953, 0.3609, 0.2988, 0.442, 0.04876, 0.66, 0.07006, 0.6335, 0.08326, 0.6455, 0.05513, 0.6673, 0.2127, 0.4628, 0.256, 0.4074, 0.2988, 0.442, 0.2434, 0.4912, 0.3264, 0.3015, 0.3654, 0.2647, 0.4445, 0.3149, 0.3953, 0.3609, 0.07006, 0.6335, 0.08843, 0.61, 0.1038, 0.6229, 0.08326, 0.6455, 0.08843, 0.61, 0.1131, 0.5809, 0.1331, 0.597, 0.1038, 0.6229, 0.1131, 0.5809, 0.1474, 0.5424, 0.1715, 0.5628, 0.1331, 0.597, 0.0354, 0.6735, 0.04876, 0.66, 0.05513, 0.6673, 0.03879, 0.6768, 0.1474, 0.5424, 0.2127, 0.4628, 0.2434, 0.4912, 0.1715, 0.5628, 0.08959, 0.2489, 0.08827, 0.2213, 0.1513, 0.2116, 0.143, 0.2425, 0.009123, 0.6081, 0.0149, 0.5769, 0.03644, 0.5819, 0.02819, 0.6119, 0.5088, 0.5525, 0.4797, 0.5493, 0.4819, 0.4902, 0.5064, 0.4873, 0.0149, 0.5769, 0.01574, 0.5362, 0.04786, 0.5419, 0.03644, 0.5819, 0.5699, 0.5538, 0.5088, 0.5525, 0.5064, 0.4873, 0.5712, 0.5178, 0.02276, 0.6901, 0.0001896, 0.6524, 0.01888, 0.6497, 0.0253, 0.6713, 0.0001896, 0.6524, 0.009123, 0.6081, 0.02819, 0.6119, 0.01888, 0.6497, 0.01655, 0.4732, 0.08345, 0.3869, 0.1145, 0.4022, 0.06395, 0.4888, 0.08345, 0.3869, 0.1088, 0.3383, 0.1383, 0.3454, 0.1145, 0.4022, 0.1088, 0.3383, 0.08959, 0.2489, 0.143, 0.2425, 0.1383, 0.3454, 0.01574, 0.5362, 0.01655, 0.4732, 0.06395, 0.4888, 0.04786, 0.5419])
me_cube.materials.append(mat_material)
me_cube.use_remesh_preserve_volume = False
me_cube.use_remesh_preserve_attributes = False
me_cube.use_mirror_vertex_groups = False
me_cube.update()

# ---- objects
ob_cube = bpy.data.objects.new('Cube', me_cube)
ob_light = bpy.data.objects.new('Light', light_light)
ob_camera = bpy.data.objects.new('Camera', cam_camera)

# ---- transforms, parenting, visibility, modifiers, constraints
ob_cube.location = (0.0, 0.0, 0.0)
ob_cube.lock_rotations_4d = False
ob_cube.empty_display_type = 'ARROWS'
ob_cube.lineart.crease_threshold = 0.0
_m = ob_cube.modifiers.new('Mirror', 'MIRROR')
_m.use_axis = (False, True, False)
_m.use_bisect_axis = (True, False, False)
_m.use_bisect_flip_axis = (True, False, False)
_m.use_clip = True
ob_light.location = (4.076, 1.005, 5.904)
ob_light.rotation_euler = (0.6503, 0.05522, 1.866)
ob_light.lock_rotations_4d = False
ob_light.empty_display_type = 'ARROWS'
ob_light.color = (0.0, 0.0, 0.0, 0.0)
ob_light.lineart.crease_threshold = 0.0
ob_camera.location = (7.359, -6.926, 4.958)
ob_camera.rotation_euler = (1.109, 0.0, 0.8149)
ob_camera.lock_rotations_4d = False
ob_camera.empty_display_type = 'ARROWS'
ob_camera.color = (0.0, 0.0, 0.0, 0.0)
ob_camera.display_type = 'WIRE'
ob_camera.lineart.crease_threshold = 0.0

# ---- collection membership
col_collection.objects.link(ob_cube)
col_collection.objects.link(ob_light)
col_collection.objects.link(ob_camera)

# ---- scene / render settings (as saved in the file)
scene.camera = ob_camera
scene.frame_start = 1; scene.frame_end = 250; scene.frame_set(1)
scene.render.engine = 'BLENDER_EEVEE_NEXT'
scene.cycles.sampling_pattern = 'TABULATED_SOBOL'
scene.cycles.use_light_tree = False
scene.view_settings.view_transform = 'Filmic'
bpy.context.view_layer.update()
